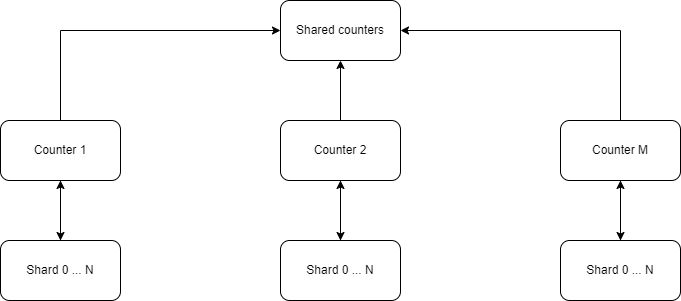

The diagram above was exported from draw.io. Its source (the exported page's mxGraphModel, read from the mxfile embedded in the PNG):
<mxGraphModel dx="882" dy="596" grid="1" gridSize="10" guides="1" tooltips="1" connect="1" arrows="1" fold="1" page="1" pageScale="1" pageWidth="850" pageHeight="1100" math="0" shadow="0">
  <root>
    <mxCell id="0" />
    <mxCell id="1" parent="0" />
    <mxCell id="jO0SSjTGBiaMF8YNECVp-7" style="edgeStyle=orthogonalEdgeStyle;rounded=0;orthogonalLoop=1;jettySize=auto;html=1;exitX=0.5;exitY=1;exitDx=0;exitDy=0;entryX=0.5;entryY=0;entryDx=0;entryDy=0;" edge="1" parent="1" source="jO0SSjTGBiaMF8YNECVp-1" target="jO0SSjTGBiaMF8YNECVp-4">
      <mxGeometry relative="1" as="geometry" />
    </mxCell>
    <mxCell id="jO0SSjTGBiaMF8YNECVp-13" style="edgeStyle=orthogonalEdgeStyle;rounded=0;orthogonalLoop=1;jettySize=auto;html=1;exitX=0.5;exitY=0;exitDx=0;exitDy=0;entryX=0;entryY=0.5;entryDx=0;entryDy=0;" edge="1" parent="1" source="jO0SSjTGBiaMF8YNECVp-1" target="jO0SSjTGBiaMF8YNECVp-10">
      <mxGeometry relative="1" as="geometry" />
    </mxCell>
    <mxCell id="jO0SSjTGBiaMF8YNECVp-1" value="Counter 1" style="rounded=1;whiteSpace=wrap;html=1;" vertex="1" parent="1">
      <mxGeometry x="80" y="200" width="120" height="60" as="geometry" />
    </mxCell>
    <mxCell id="jO0SSjTGBiaMF8YNECVp-8" style="edgeStyle=orthogonalEdgeStyle;rounded=0;orthogonalLoop=1;jettySize=auto;html=1;exitX=0.5;exitY=1;exitDx=0;exitDy=0;entryX=0.5;entryY=0;entryDx=0;entryDy=0;" edge="1" parent="1" source="jO0SSjTGBiaMF8YNECVp-2" target="jO0SSjTGBiaMF8YNECVp-5">
      <mxGeometry relative="1" as="geometry" />
    </mxCell>
    <mxCell id="jO0SSjTGBiaMF8YNECVp-14" style="edgeStyle=orthogonalEdgeStyle;rounded=0;orthogonalLoop=1;jettySize=auto;html=1;exitX=0.5;exitY=0;exitDx=0;exitDy=0;entryX=0.5;entryY=1;entryDx=0;entryDy=0;" edge="1" parent="1" source="jO0SSjTGBiaMF8YNECVp-2" target="jO0SSjTGBiaMF8YNECVp-10">
      <mxGeometry relative="1" as="geometry" />
    </mxCell>
    <mxCell id="jO0SSjTGBiaMF8YNECVp-2" value="Counter 2" style="rounded=1;whiteSpace=wrap;html=1;" vertex="1" parent="1">
      <mxGeometry x="360" y="200" width="120" height="60" as="geometry" />
    </mxCell>
    <mxCell id="jO0SSjTGBiaMF8YNECVp-9" style="edgeStyle=orthogonalEdgeStyle;rounded=0;orthogonalLoop=1;jettySize=auto;html=1;exitX=0.5;exitY=1;exitDx=0;exitDy=0;entryX=0.5;entryY=0;entryDx=0;entryDy=0;" edge="1" parent="1" source="jO0SSjTGBiaMF8YNECVp-3" target="jO0SSjTGBiaMF8YNECVp-6">
      <mxGeometry relative="1" as="geometry" />
    </mxCell>
    <mxCell id="jO0SSjTGBiaMF8YNECVp-15" style="edgeStyle=orthogonalEdgeStyle;rounded=0;orthogonalLoop=1;jettySize=auto;html=1;exitX=0.5;exitY=0;exitDx=0;exitDy=0;entryX=1;entryY=0.5;entryDx=0;entryDy=0;" edge="1" parent="1" source="jO0SSjTGBiaMF8YNECVp-3" target="jO0SSjTGBiaMF8YNECVp-10">
      <mxGeometry relative="1" as="geometry" />
    </mxCell>
    <mxCell id="jO0SSjTGBiaMF8YNECVp-3" value="Counter M" style="rounded=1;whiteSpace=wrap;html=1;" vertex="1" parent="1">
      <mxGeometry x="640" y="200" width="120" height="60" as="geometry" />
    </mxCell>
    <mxCell id="jO0SSjTGBiaMF8YNECVp-16" style="edgeStyle=orthogonalEdgeStyle;rounded=0;orthogonalLoop=1;jettySize=auto;html=1;exitX=0.5;exitY=0;exitDx=0;exitDy=0;entryX=0.5;entryY=1;entryDx=0;entryDy=0;" edge="1" parent="1" source="jO0SSjTGBiaMF8YNECVp-4" target="jO0SSjTGBiaMF8YNECVp-1">
      <mxGeometry relative="1" as="geometry" />
    </mxCell>
    <mxCell id="jO0SSjTGBiaMF8YNECVp-4" value="Shard 0 ... N" style="rounded=1;whiteSpace=wrap;html=1;" vertex="1" parent="1">
      <mxGeometry x="80" y="320" width="120" height="60" as="geometry" />
    </mxCell>
    <mxCell id="jO0SSjTGBiaMF8YNECVp-17" style="edgeStyle=orthogonalEdgeStyle;rounded=0;orthogonalLoop=1;jettySize=auto;html=1;exitX=0.5;exitY=0;exitDx=0;exitDy=0;entryX=0.5;entryY=1;entryDx=0;entryDy=0;" edge="1" parent="1" source="jO0SSjTGBiaMF8YNECVp-5" target="jO0SSjTGBiaMF8YNECVp-2">
      <mxGeometry relative="1" as="geometry" />
    </mxCell>
    <mxCell id="jO0SSjTGBiaMF8YNECVp-5" value="Shard 0 ... N" style="rounded=1;whiteSpace=wrap;html=1;" vertex="1" parent="1">
      <mxGeometry x="360" y="320" width="120" height="60" as="geometry" />
    </mxCell>
    <mxCell id="jO0SSjTGBiaMF8YNECVp-18" style="edgeStyle=orthogonalEdgeStyle;rounded=0;orthogonalLoop=1;jettySize=auto;html=1;exitX=0.5;exitY=0;exitDx=0;exitDy=0;entryX=0.5;entryY=1;entryDx=0;entryDy=0;" edge="1" parent="1" source="jO0SSjTGBiaMF8YNECVp-6" target="jO0SSjTGBiaMF8YNECVp-3">
      <mxGeometry relative="1" as="geometry" />
    </mxCell>
    <mxCell id="jO0SSjTGBiaMF8YNECVp-6" value="Shard 0 ... N" style="rounded=1;whiteSpace=wrap;html=1;" vertex="1" parent="1">
      <mxGeometry x="640" y="320" width="120" height="60" as="geometry" />
    </mxCell>
    <mxCell id="jO0SSjTGBiaMF8YNECVp-10" value="Shared counters" style="rounded=1;whiteSpace=wrap;html=1;" vertex="1" parent="1">
      <mxGeometry x="360" y="80" width="120" height="60" as="geometry" />
    </mxCell>
  </root>
</mxGraphModel>